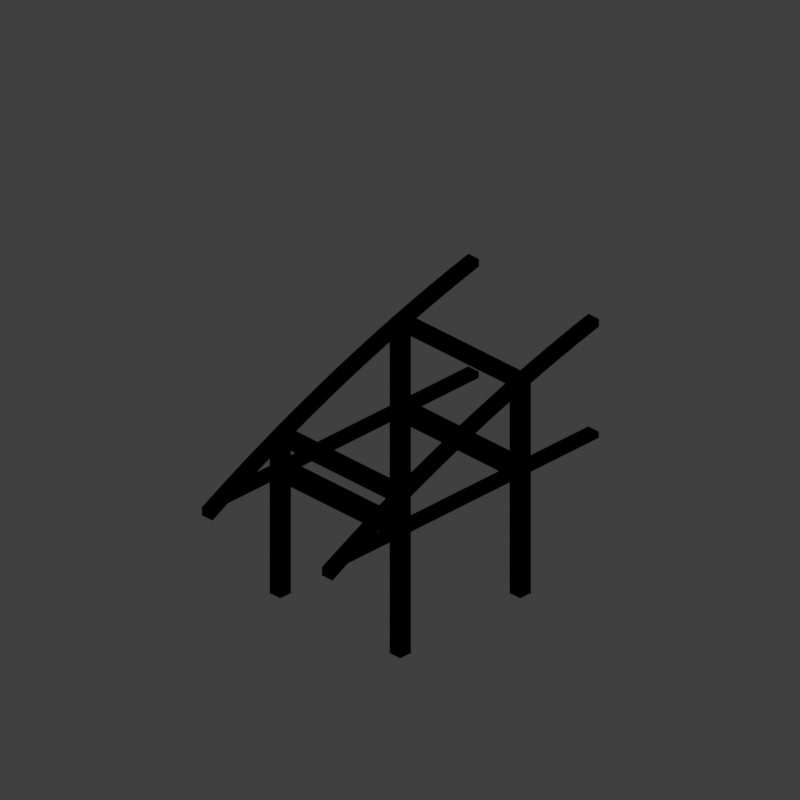 # Source: steep-to-flat-3.blend  (saved by Blender 2.79.0; exported with 4.5.12 LTS)
import bpy
from mathutils import Matrix  # noqa: F401  (used for matrix-valued properties, if any)

bpy.ops.wm.read_factory_settings(use_empty=True)
scene = bpy.context.scene
scene.name = 'Scene'

# ---- collections
col_collection_1 = bpy.data.collections.new('Collection 1'); scene.collection.children.link(col_collection_1)

# ---- materials (node trees are filled in below, after node groups)
mat_recolorable_1 = bpy.data.materials.new('Recolorable 1')
mat_recolorable_1.alpha_threshold = 0.0
mat_recolorable_1.use_transparent_shadow = False
mat_recolorable_1.pass_index = 1
mat_recolorable_1.diffuse_color = (0.1, 0.9, 0.3, 1.0)
mat_recolorable_1.roughness = 0.5
mat_recolorable_1.specular_intensity = 1.0

# ---- material node trees

# ---- world
world_world = bpy.data.worlds.new('World'); scene.world = world_world
world_world.color = (0.05088, 0.05088, 0.05088)
world_world.use_sun_shadow = False
world_world.sun_shadow_jitter_overblur = 0.0
world_world.cycles.sampling_method = 'MANUAL'
world_world.light_settings.distance = 0.0

# ---- cameras
cam_camera = bpy.data.cameras.new('Camera')
cam_camera.type = 'ORTHO'
cam_camera.sensor_fit = 'HORIZONTAL'
cam_camera.clip_start = 220.0
cam_camera.clip_end = 340.0
cam_camera.lens = 35.0
cam_camera.sensor_width = 1.0
cam_camera.sensor_height = 18.0
cam_camera.ortho_scale = 8.486
cam_camera.shift_x = -0.000345
cam_camera.shift_y = 0.25
cam_camera.dof.focus_distance = 0.0
cam_camera.dof.aperture_fstop = 128.0
cam_camera.dof.aperture_blades = 6

# ---- lights
light_lightdome = bpy.data.lights.new('LightDome', 'SUN')
light_lightdome.transmission_factor = 0.0
light_lightdome.angle = 0.1993
light_lightdome.energy = 0.45
light_lightdome.shadow_buffer_clip_start = 0.5
light_lightdome.shadow_soft_size = 0.1
light_lightdome.shadow_cascade_max_distance = 1000.0
light_fillerlight = bpy.data.lights.new('FillerLight', 'SUN')
light_fillerlight.transmission_factor = 0.0
light_fillerlight.angle = 0.9273
light_fillerlight.energy = 0.2
light_fillerlight.shadow_buffer_clip_start = 0.5
light_fillerlight.shadow_soft_size = 0.5
light_fillerlight.shadow_cascade_max_distance = 1000.0
light_mainlight = bpy.data.lights.new('MainLight', 'SUN')
light_mainlight.transmission_factor = 0.0
light_mainlight.angle = 0.9273
light_mainlight.energy = 0.5
light_mainlight.shadow_buffer_clip_start = 0.5
light_mainlight.shadow_soft_size = 0.5
light_mainlight.shadow_cascade_max_distance = 1000.0

# ---- meshes
me_cube_000 = bpy.data.meshes.new('Cube.000')
me_cube_000.from_pydata([(0.82, 0.98, 2.561), (0.82, -0.98, 2.561), (0.82, 0.98, 2.637), (0.82, -0.98, 2.637), (0.98, 0.98, 2.609), (0.98, -0.98, 2.609), (0.98, 0.98, 2.686), (0.98, -0.98, 2.686), (-0.82, 0.98, 1.96), (-0.82, -0.98, 1.96), (-0.82, 0.98, 2.037), (-0.82, -0.98, 2.037), (-0.98, 0.98, 1.892), (-0.98, -0.98, 1.892), (-0.98, 0.98, 1.969), (-0.98, -0.98, 1.969)], [], [(0, 1, 3, 2), (2, 3, 7, 6), (6, 7, 5, 4), (4, 5, 1, 0), (2, 6, 4, 0), (7, 3, 1, 5), (8, 10, 11, 9), (10, 14, 15, 11), (14, 12, 13, 15), (12, 8, 9, 13), (10, 8, 12, 14), (15, 13, 9, 11)])
me_cube_000.materials.append(mat_recolorable_1)
me_cube_000.use_remesh_preserve_volume = False
me_cube_000.use_remesh_preserve_attributes = False
me_cube_000.use_mirror_vertex_groups = False
me_cube_000.update()
me_cube_003 = bpy.data.meshes.new('Cube.003')
me_cube_003.from_pydata([(0.82, 1.78, 1.555), (0.82, -2.0, 1.555), (0.82, 1.592, 1.631), (0.82, -2.0, 1.631), (0.98, 1.78, 1.555), (0.98, -2.0, 1.555), (0.98, 1.592, 1.631), (0.98, -2.0, 1.631), (-0.82, 1.78, 1.555), (-0.82, -2.0, 1.555), (-0.82, 1.592, 1.631), (-0.82, -2.0, 1.631), (-0.98, 1.78, 1.555), (-0.98, -2.0, 1.555), (-0.98, 1.592, 1.631), (-0.98, -2.0, 1.631), (-0.98, 0.7513, 1.555), (0.98, 0.7513, 1.555), (-0.98, 0.7513, 1.631), (0.98, 0.7513, 1.631), (-0.98, 1.049, 1.555), (0.98, 1.049, 1.555), (-0.98, 1.049, 1.631), (0.98, 1.049, 1.631), (-0.98, -0.7513, 1.555), (0.98, -0.7513, 1.555), (-0.98, -0.7513, 1.631), (0.98, -0.7513, 1.631), (-0.98, -1.049, 1.555), (0.98, -1.049, 1.555), (-0.98, -1.049, 1.631), (0.98, -1.049, 1.631)], [], [(0, 1, 3, 2), (2, 3, 7, 6), (6, 7, 5, 4), (4, 5, 1, 0), (2, 6, 4, 0), (7, 3, 1, 5), (8, 10, 11, 9), (10, 14, 15, 11), (14, 12, 13, 15), (12, 8, 9, 13), (10, 8, 12, 14), (15, 13, 9, 11), (16, 17, 19, 18), (18, 19, 23, 22), (22, 23, 21, 20), (20, 21, 17, 16), (18, 22, 20, 16), (23, 19, 17, 21), (24, 26, 27, 25), (26, 30, 31, 27), (30, 28, 29, 31), (28, 24, 25, 29), (26, 24, 28, 30), (31, 29, 25, 27)])
me_cube_003.materials.append(mat_recolorable_1)
me_cube_003.use_remesh_preserve_volume = False
me_cube_003.use_remesh_preserve_attributes = False
me_cube_003.use_mirror_vertex_groups = False
me_cube_003.update()
me_cube_001 = bpy.data.meshes.new('Cube.001')
me_cube_001.from_pydata([(0.82, 0.82, 0.02), (0.82, 0.82, 2.586), (0.82, 0.98, 0.02), (0.82, 0.98, 2.586), (0.98, 0.82, 0.02), (0.98, 0.82, 2.629), (0.98, 0.98, 0.02), (0.98, 0.98, 2.629), (-0.82, 0.82, 0.02), (-0.82, 0.82, 1.985), (-0.82, 0.98, 0.02), (-0.82, 0.98, 1.985), (-0.98, 0.82, 0.02), (-0.98, 0.82, 1.916), (-0.98, 0.98, 0.02), (-0.98, 0.98, 1.916), (0.82, -0.82, 0.02), (0.82, -0.82, 2.586), (0.82, -0.98, 0.02), (0.82, -0.98, 2.586), (0.98, -0.82, 0.02), (0.98, -0.82, 2.629), (0.98, -0.98, 0.02), (0.98, -0.98, 2.629), (-0.82, -0.82, 0.02), (-0.82, -0.82, 1.985), (-0.82, -0.98, 0.02), (-0.82, -0.98, 1.985), (-0.98, -0.82, 0.02), (-0.98, -0.82, 1.916), (-0.98, -0.98, 0.02), (-0.98, -0.98, 1.916)], [], [(0, 1, 3, 2), (2, 3, 7, 6), (6, 7, 5, 4), (4, 5, 1, 0), (2, 6, 4, 0), (7, 3, 1, 5), (8, 10, 11, 9), (10, 14, 15, 11), (14, 12, 13, 15), (12, 8, 9, 13), (10, 8, 12, 14), (15, 13, 9, 11), (16, 18, 19, 17), (18, 22, 23, 19), (22, 20, 21, 23), (20, 16, 17, 21), (18, 16, 20, 22), (23, 21, 17, 19), (24, 25, 27, 26), (26, 27, 31, 30), (30, 31, 29, 28), (28, 29, 25, 24), (26, 30, 28, 24), (31, 27, 25, 29)])
me_cube_001.materials.append(mat_recolorable_1)
me_cube_001.use_remesh_preserve_volume = False
me_cube_001.use_remesh_preserve_attributes = False
me_cube_001.use_mirror_vertex_groups = False
me_cube_001.update()
me_cube_004 = bpy.data.meshes.new('Cube.004')
me_cube_004.from_pydata([(4.0, 0.98, 7.808), (4.156, 0.98, 7.77), (4.156, 0.82, 7.77), (4.0, 0.82, 7.808), (4.0, 0.98, 7.901), (4.178, 0.98, 7.858), (4.35, 0.98, 7.721), (4.35, 0.82, 7.721), (4.178, 0.82, 7.858), (4.0, 0.82, 7.901), (4.372, 0.98, 7.808), (4.543, 0.98, 7.669), (4.543, 0.82, 7.669), (4.372, 0.82, 7.808), (4.567, 0.98, 7.756), (4.735, 0.98, 7.616), (4.735, 0.82, 7.616), (4.567, 0.82, 7.756), (4.76, 0.98, 7.702), (4.927, 0.98, 7.56), (4.927, 0.82, 7.56), (4.76, 0.82, 7.702), (4.953, 0.98, 7.646), (5.119, 0.98, 7.502), (5.119, 0.82, 7.502), (4.953, 0.82, 7.646), (5.145, 0.98, 7.588), (5.309, 0.98, 7.441), (5.309, 0.82, 7.441), (5.145, 0.82, 7.588), (5.337, 0.98, 7.527), (5.499, 0.98, 7.379), (5.499, 0.82, 7.379), (5.337, 0.82, 7.527), (5.528, 0.98, 7.464), (5.689, 0.98, 7.315), (5.689, 0.82, 7.315), (5.528, 0.82, 7.464), (5.718, 0.98, 7.4), (5.877, 0.98, 7.248), (5.877, 0.82, 7.248), (5.718, 0.82, 7.4), (5.908, 0.98, 7.333), (6.065, 0.98, 7.18), (6.065, 0.82, 7.18), (5.908, 0.82, 7.333), (6.096, 0.98, 7.264), (6.252, 0.98, 7.109), (6.252, 0.82, 7.109), (6.096, 0.82, 7.264), (6.284, 0.98, 7.193), (6.438, 0.98, 7.036), (6.438, 0.82, 7.036), (6.284, 0.82, 7.193), (6.471, 0.98, 7.12), (6.624, 0.98, 6.961), (6.624, 0.82, 6.961), (6.471, 0.82, 7.12), (6.658, 0.98, 7.045), (6.808, 0.98, 6.885), (6.808, 0.82, 6.885), (6.658, 0.82, 7.045), (6.843, 0.98, 6.967), (6.992, 0.98, 6.806), (6.992, 0.82, 6.806), (6.843, 0.82, 6.967), (7.028, 0.98, 6.888), (7.175, 0.98, 6.725), (7.175, 0.82, 6.725), (7.028, 0.82, 6.888), (7.212, 0.98, 6.807), (7.357, 0.98, 6.642), (7.357, 0.82, 6.642), (7.212, 0.82, 6.807), (7.395, 0.98, 6.724), (7.538, 0.98, 6.557), (7.538, 0.82, 6.557), (7.395, 0.82, 6.724), (7.576, 0.98, 6.638), (7.718, 0.98, 6.47), (7.718, 0.82, 6.47), (7.576, 0.82, 6.638), (7.757, 0.98, 6.551), (7.897, 0.98, 6.381), (7.897, 0.82, 6.381), (7.757, 0.82, 6.551), (7.937, 0.98, 6.462), (8.0, 0.82, 6.329), (8.0, 0.98, 6.329), (7.937, 0.82, 6.462), (8.0, 0.98, 6.43), (8.0, 0.82, 6.43), (4.0, -0.82, 7.901), (4.178, -0.82, 7.858), (4.156, -0.82, 7.77), (4.0, -0.82, 7.808), (4.0, -0.98, 7.901), (4.178, -0.98, 7.858), (4.35, -0.82, 7.721), (4.372, -0.82, 7.808), (4.156, -0.98, 7.77), (4.0, -0.98, 7.808), (4.372, -0.98, 7.808), (4.543, -0.82, 7.669), (4.567, -0.82, 7.756), (4.35, -0.98, 7.721), (4.567, -0.98, 7.756), (4.735, -0.82, 7.616), (4.76, -0.82, 7.702), (4.543, -0.98, 7.669), (4.76, -0.98, 7.702), (4.927, -0.82, 7.56), (4.953, -0.82, 7.646), (4.735, -0.98, 7.616), (4.953, -0.98, 7.646), (5.119, -0.82, 7.502), (5.145, -0.82, 7.588), (4.927, -0.98, 7.56), (5.145, -0.98, 7.588), (5.309, -0.82, 7.441), (5.337, -0.82, 7.527), (5.119, -0.98, 7.502), (5.337, -0.98, 7.527), (5.499, -0.82, 7.379), (5.528, -0.82, 7.464), (5.309, -0.98, 7.441), (5.528, -0.98, 7.464), (5.689, -0.82, 7.315), (5.718, -0.82, 7.4), (5.499, -0.98, 7.379), (5.718, -0.98, 7.4), (5.877, -0.82, 7.248), (5.908, -0.82, 7.333), (5.689, -0.98, 7.315), (5.908, -0.98, 7.333), (6.065, -0.82, 7.18), (6.096, -0.82, 7.264), (5.877, -0.98, 7.248), (6.096, -0.98, 7.264), (6.252, -0.82, 7.109), (6.284, -0.82, 7.193), (6.065, -0.98, 7.18), (6.284, -0.98, 7.193), (6.438, -0.82, 7.036), (6.471, -0.82, 7.12), (6.252, -0.98, 7.109), (6.471, -0.98, 7.12), (6.624, -0.82, 6.961), (6.658, -0.82, 7.045), (6.438, -0.98, 7.036), (6.658, -0.98, 7.045), (6.808, -0.82, 6.885), (6.843, -0.82, 6.967), (6.624, -0.98, 6.961), (6.843, -0.98, 6.967), (6.992, -0.82, 6.806), (7.028, -0.82, 6.888), (6.808, -0.98, 6.885), (7.028, -0.98, 6.888), (7.175, -0.82, 6.725), (7.212, -0.82, 6.807), (6.992, -0.98, 6.806), (7.212, -0.98, 6.807), (7.357, -0.82, 6.642), (7.395, -0.82, 6.724), (7.175, -0.98, 6.725), (7.395, -0.98, 6.724), (7.538, -0.82, 6.557), (7.576, -0.82, 6.638), (7.357, -0.98, 6.642), (7.576, -0.98, 6.638), (7.718, -0.82, 6.47), (7.757, -0.82, 6.551), (7.538, -0.98, 6.557), (7.757, -0.98, 6.551), (7.897, -0.82, 6.381), (7.937, -0.82, 6.462), (7.718, -0.98, 6.47), (7.937, -0.98, 6.462), (8.0, -0.82, 6.329), (8.0, -0.82, 6.43), (7.897, -0.98, 6.381), (8.0, -0.98, 6.43), (8.0, -0.98, 6.329)], [], [(0, 1, 2, 3), (4, 5, 1, 0), (1, 6, 7, 2), (3, 2, 8, 9), (9, 8, 5, 4), (1, 5, 10, 6), (6, 11, 12, 7), (7, 13, 8, 2), (10, 5, 8, 13), (6, 10, 14, 11), (11, 15, 16, 12), (12, 17, 13, 7), (14, 10, 13, 17), (11, 14, 18, 15), (15, 19, 20, 16), (16, 21, 17, 12), (18, 14, 17, 21), (15, 18, 22, 19), (19, 23, 24, 20), (20, 25, 21, 16), (22, 18, 21, 25), (19, 22, 26, 23), (23, 27, 28, 24), (24, 29, 25, 20), (26, 22, 25, 29), (23, 26, 30, 27), (27, 31, 32, 28), (28, 33, 29, 24), (30, 26, 29, 33), (27, 30, 34, 31), (31, 35, 36, 32), (32, 37, 33, 28), (34, 30, 33, 37), (31, 34, 38, 35), (35, 39, 40, 36), (36, 41, 37, 32), (38, 34, 37, 41), (35, 38, 42, 39), (39, 43, 44, 40), (40, 45, 41, 36), (42, 38, 41, 45), (39, 42, 46, 43), (43, 47, 48, 44), (44, 49, 45, 40), (46, 42, 45, 49), (43, 46, 50, 47), (47, 51, 52, 48), (48, 53, 49, 44), (50, 46, 49, 53), (47, 50, 54, 51), (51, 55, 56, 52), (52, 57, 53, 48), (54, 50, 53, 57), (51, 54, 58, 55), (55, 59, 60, 56), (56, 61, 57, 52), (58, 54, 57, 61), (55, 58, 62, 59), (59, 63, 64, 60), (60, 65, 61, 56), (62, 58, 61, 65), (59, 62, 66, 63), (63, 67, 68, 64), (64, 69, 65, 60), (66, 62, 65, 69), (63, 66, 70, 67), (67, 71, 72, 68), (68, 73, 69, 64), (70, 66, 69, 73), (67, 70, 74, 71), (71, 75, 76, 72), (72, 77, 73, 68), (74, 70, 73, 77), (71, 74, 78, 75), (75, 79, 80, 76), (76, 81, 77, 72), (78, 74, 77, 81), (75, 78, 82, 79), (79, 83, 84, 80), (80, 85, 81, 76), (82, 78, 81, 85), (79, 82, 86, 83), (87, 84, 83, 88), (84, 89, 85, 80), (86, 82, 85, 89), (88, 83, 86, 90), (91, 89, 84, 87), (90, 86, 89, 91), (91, 87, 88, 90), (4, 0, 3, 9), (92, 93, 94, 95), (96, 97, 93, 92), (98, 94, 93, 99), (95, 94, 100, 101), (101, 100, 97, 96), (102, 99, 93, 97), (103, 98, 99, 104), (100, 94, 98, 105), (100, 105, 102, 97), (106, 104, 99, 102), (107, 103, 104, 108), (105, 98, 103, 109), (105, 109, 106, 102), (110, 108, 104, 106), (111, 107, 108, 112), (109, 103, 107, 113), (109, 113, 110, 106), (114, 112, 108, 110), (115, 111, 112, 116), (113, 107, 111, 117), (113, 117, 114, 110), (118, 116, 112, 114), (119, 115, 116, 120), (117, 111, 115, 121), (117, 121, 118, 114), (122, 120, 116, 118), (123, 119, 120, 124), (121, 115, 119, 125), (121, 125, 122, 118), (126, 124, 120, 122), (127, 123, 124, 128), (125, 119, 123, 129), (125, 129, 126, 122), (130, 128, 124, 126), (131, 127, 128, 132), (129, 123, 127, 133), (129, 133, 130, 126), (134, 132, 128, 130), (135, 131, 132, 136), (133, 127, 131, 137), (133, 137, 134, 130), (138, 136, 132, 134), (139, 135, 136, 140), (137, 131, 135, 141), (137, 141, 138, 134), (142, 140, 136, 138), (143, 139, 140, 144), (141, 135, 139, 145), (141, 145, 142, 138), (146, 144, 140, 142), (147, 143, 144, 148), (145, 139, 143, 149), (145, 149, 146, 142), (150, 148, 144, 146), (151, 147, 148, 152), (149, 143, 147, 153), (149, 153, 150, 146), (154, 152, 148, 150), (155, 151, 152, 156), (153, 147, 151, 157), (153, 157, 154, 150), (158, 156, 152, 154), (159, 155, 156, 160), (157, 151, 155, 161), (157, 161, 158, 154), (162, 160, 156, 158), (163, 159, 160, 164), (161, 155, 159, 165), (161, 165, 162, 158), (166, 164, 160, 162), (167, 163, 164, 168), (165, 159, 163, 169), (165, 169, 166, 162), (170, 168, 164, 166), (171, 167, 168, 172), (169, 163, 167, 173), (169, 173, 170, 166), (174, 172, 168, 170), (175, 171, 172, 176), (173, 167, 171, 177), (173, 177, 174, 170), (178, 176, 172, 174), (179, 175, 176, 180), (177, 171, 175, 181), (177, 181, 178, 174), (180, 176, 178, 182), (183, 181, 175, 179), (182, 178, 181, 183), (179, 180, 182, 183), (101, 96, 92, 95)])
me_cube_004.materials.append(mat_recolorable_1)
me_cube_004.use_remesh_preserve_volume = False
me_cube_004.use_remesh_preserve_attributes = False
me_cube_004.use_mirror_vertex_groups = False
me_cube_004.update()

# ---- objects
ob_cube_002 = bpy.data.objects.new('Cube.002', me_cube_000)
ob_cube_001 = bpy.data.objects.new('Cube.001', me_cube_003)
ob_cube = bpy.data.objects.new('Cube', me_cube_001)
ob_rig = bpy.data.objects.new('Rig', None)
ob_verticaljoint = bpy.data.objects.new('VerticalJoint', None)
ob_lightdome = bpy.data.objects.new('LightDome', light_lightdome)
ob_fillerlight = bpy.data.objects.new('FillerLight', light_fillerlight)
ob_mainlight = bpy.data.objects.new('Mainlight', light_mainlight)
ob_camera = bpy.data.objects.new('Camera', cam_camera)
ob_section3 = bpy.data.objects.new('Section3', me_cube_004)

# ---- transforms, parenting, visibility, modifiers, constraints
ob_cube_002.location = (0.0, 0.0, 0.04)
ob_cube_002.lineart.crease_threshold = 0.0
ob_cube_001.location = (0.0, 0.0, -0.01)
ob_cube_001.rotation_euler = (0.0, -0.0, 1.571)
ob_cube_001.lineart.crease_threshold = 0.0
ob_cube.location = (0.0, 0.0, 0.04)
ob_cube.lineart.crease_threshold = 0.0
ob_rig.location = (0.0, 0.0, 0.0)
ob_rig.rotation_mode = 'YXZ'
ob_rig.rotation_euler = (0.0, 0.0, -0.7854)
ob_rig.empty_image_offset = (0.0, 0.0)
ob_rig.hide_viewport = True
ob_rig.hide_select = True
ob_rig.lineart.crease_threshold = 0.0
ob_verticaljoint.parent = ob_rig
ob_verticaljoint.location = (0.0, 0.0, 0.0)
ob_verticaljoint.empty_image_offset = (0.0, 0.0)
ob_verticaljoint.hide_viewport = True
ob_verticaljoint.hide_select = True
ob_verticaljoint.lineart.crease_threshold = 0.0
ob_lightdome.parent = ob_verticaljoint
ob_lightdome.location = (0.0, 0.0, 0.0)
ob_lightdome.lineart.crease_threshold = 0.0
ob_fillerlight.parent = ob_verticaljoint
ob_fillerlight.location = (0.0, 0.0, 0.0)
ob_fillerlight.rotation_euler = (0.0, -1.265, 0.0)
ob_fillerlight.lineart.crease_threshold = 0.0
ob_mainlight.parent = ob_verticaljoint
ob_mainlight.location = (0.0, 0.0, 0.0)
ob_mainlight.rotation_euler = (1.309, 0.0, 1.571)
ob_mainlight.lineart.crease_threshold = 0.0
ob_camera.parent = ob_verticaljoint
ob_camera.location = (0.0, -241.9, 139.7)
ob_camera.rotation_euler = (1.047, 0.0, 0.0)
ob_camera.hide_select = True
ob_camera.lineart.crease_threshold = 0.0
ob_section3.location = (6.0, 6.994e-07, -4.899)
ob_section3.rotation_euler = (0.0, -0.0, 3.142)
ob_section3.lineart.crease_threshold = 0.0

# ---- collection membership
col_collection_1.objects.link(ob_cube_002)
col_collection_1.objects.link(ob_cube_001)
col_collection_1.objects.link(ob_cube)
col_collection_1.objects.link(ob_rig)
col_collection_1.objects.link(ob_verticaljoint)
col_collection_1.objects.link(ob_lightdome)
col_collection_1.objects.link(ob_fillerlight)
col_collection_1.objects.link(ob_mainlight)
col_collection_1.objects.link(ob_camera)
col_collection_1.objects.link(ob_section3)
def _layer_coll(name, lc=None):
    lc = lc or bpy.context.view_layer.layer_collection
    for c in lc.children:
        if c.name == name: return c
        r = _layer_coll(name, c)
        if r: return r
_layer_coll('Collection 1').holdout = True

# ---- scene / render settings (as saved in the file)
scene.camera = ob_camera
scene.frame_start = 1; scene.frame_end = 250; scene.frame_set(0)
scene.render.engine = 'BLENDER_EEVEE_NEXT'
scene.render.image_settings.compression = 0
scene.render.resolution_x = 96
scene.render.resolution_y = 96
scene.render.dither_intensity = 0.0
scene.render.film_transparent = True
scene.cycles.use_denoising = False
scene.cycles.samples = 128
scene.cycles.sampling_pattern = 'TABULATED_SOBOL'
scene.cycles.use_adaptive_sampling = False
scene.cycles.use_light_tree = False
scene.cycles.blur_glossy = 0.0
scene.cycles.sample_clamp_indirect = 0.0
scene.view_settings.view_transform = 'Standard'
bpy.context.view_layer.update()
